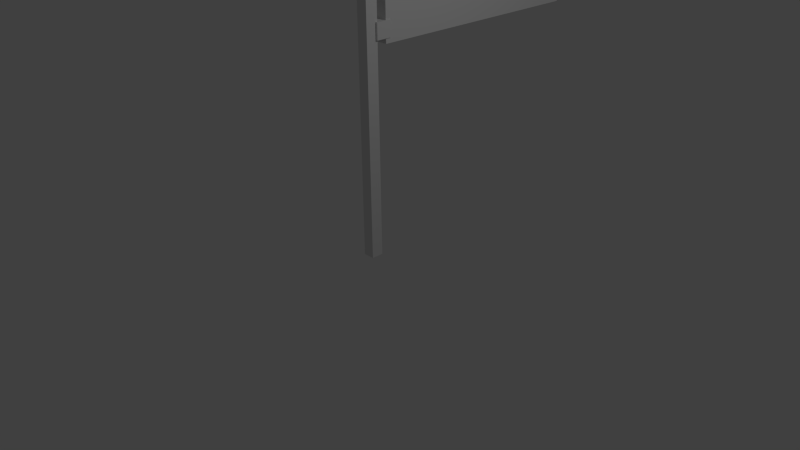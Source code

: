 # Source: flag.blend  (saved by Blender 2.75.0; exported with 4.5.12 LTS)
import bpy
from mathutils import Matrix  # noqa: F401  (used for matrix-valued properties, if any)

bpy.ops.wm.read_factory_settings(use_empty=True)
scene = bpy.context.scene
scene.name = 'Scene'

# ---- collections
col_collection_1 = bpy.data.collections.new('Collection 1'); scene.collection.children.link(col_collection_1)

# ---- materials (node trees are filled in below, after node groups)
mat_material = bpy.data.materials.new('Material')
mat_material.alpha_threshold = 0.0
mat_material.use_transparent_shadow = False
mat_material.roughness = 0.5
mat_material.line_color = (0.0, 0.0, 0.0, 1.0)

# ---- material node trees

# ---- world
world_world = bpy.data.worlds.new('World'); scene.world = world_world
world_world.color = (0.05088, 0.05088, 0.05088)
world_world.use_sun_shadow = False
world_world.sun_shadow_jitter_overblur = 0.0
world_world.cycles.sampling_method = 'MANUAL'
world_world.cycles.sample_map_resolution = 256

# ---- cameras
cam_camera = bpy.data.cameras.new('Camera')
cam_camera.clip_end = 100.0
cam_camera.lens = 35.0
cam_camera.sensor_width = 32.0
cam_camera.sensor_height = 18.0
cam_camera.ortho_scale = 7.314
cam_camera.dof.focus_distance = 0.0
cam_camera.dof.aperture_fstop = 128.0

# ---- lights
light_lamp = bpy.data.lights.new('Lamp', 'POINT')
light_lamp.transmission_factor = 0.0
light_lamp.cutoff_distance = 30.0
light_lamp.energy = 100.0
light_lamp.shadow_buffer_clip_start = 1.001
light_lamp.shadow_soft_size = 0.1
light_lamp.shadow_maximum_resolution = 0.006
light_lamp.use_absolute_resolution = True
light_lamp.cycles.use_multiple_importance_sampling = False

# ---- meshes
me_cube_003 = bpy.data.meshes.new('Cube.003')
me_cube_003.from_pydata([(-1.0, -1.0, -1.0), (-1.0, -1.0, 1.0), (-1.0, 1.0, -1.0), (-1.0, 1.0, 1.0), (1.0, -1.0, -1.0), (1.0, -1.0, 1.0), (1.0, 1.0, -1.0), (1.0, 1.0, 1.0)], [], [(1, 3, 2, 0), (3, 7, 6, 2), (7, 5, 4, 6), (5, 1, 0, 4), (0, 2, 6, 4), (5, 7, 3, 1)])
_uv = me_cube_003.uv_layers.new(name='UVMap')
_uv.uv.foreach_set('vector', [1.003, 0.9904, -0.001333, 0.9966, 0.004716, 0.002461, 0.994, 0.006049, 3.974e-08, 0.6667, 0.0, 0.3333, 0.3333, 0.3333, 0.3333, 0.6667, 1.004, 0.9953, 0.004922, 0.9942, -0.001333, 0.007382, 1.003, 0.001127, 0.3333, 0.3333, 0.6667, 0.3333, 0.6667, 0.6667, 0.3333, 0.6667, 1.0, 0.0, 1.0, 0.3333, 0.6667, 0.3333, 0.6667, 2.98e-08, 0.0, 0.6667, 0.3333, 0.6667, 0.3333, 1.0, 4.967e-08, 1.0])
me_cube_003.use_remesh_preserve_volume = False
me_cube_003.use_remesh_preserve_attributes = False
me_cube_003.use_mirror_vertex_groups = False
me_cube_003.update()
me_cube = bpy.data.meshes.new('Cube')
me_cube.from_pydata([(-1.371, 0.6938, 0.8564), (-1.371, 0.6938, 0.9431), (-1.371, 3.256, 0.8564), (-1.371, 3.256, 0.9431), (1.371, 0.6938, 0.8564), (1.371, 0.6938, 0.9431), (1.371, 3.256, 0.8564), (1.371, 3.256, 0.9431), (-1.371, 0.6938, 0.1586), (-1.371, 0.6938, 0.2453), (-1.371, 3.256, 0.1586), (-1.371, 3.256, 0.2453), (1.371, 0.6938, 0.1586), (1.371, 0.6938, 0.2453), (1.371, 3.256, 0.1586), (1.371, 3.256, 0.2453), (1.0, 1.0, -1.0), (1.0, -1.0, -1.0), (-1.0, -1.0, -1.0), (-1.0, 1.0, -1.0), (1.0, 1.0, 1.0), (1.0, -1.0, 1.0), (-1.0, -1.0, 1.0), (-1.0, 1.0, 1.0)], [], [(1, 3, 2, 0), (3, 7, 6, 2), (7, 5, 4, 6), (5, 1, 0, 4), (0, 2, 6, 4), (5, 7, 3, 1), (9, 11, 10, 8), (11, 15, 14, 10), (15, 13, 12, 14), (13, 9, 8, 12), (8, 10, 14, 12), (13, 15, 11, 9), (16, 17, 18, 19), (20, 23, 22, 21), (16, 20, 21, 17), (17, 21, 22, 18), (18, 22, 23, 19), (20, 16, 19, 23)])
me_cube.materials.append(mat_material)
me_cube.use_remesh_preserve_volume = False
me_cube.use_remesh_preserve_attributes = False
me_cube.use_mirror_vertex_groups = False
me_cube.update()

# ---- objects
ob_cube_001 = bpy.data.objects.new('Cube.001', me_cube_003)
ob_cube = bpy.data.objects.new('Cube', me_cube)
ob_lamp = bpy.data.objects.new('Lamp', light_lamp)
ob_camera = bpy.data.objects.new('Camera', cam_camera)

# ---- transforms, parenting, visibility, modifiers, constraints
ob_cube_001.location = (0.009492, 1.79, 3.716)
ob_cube_001.scale = (0.08299, 1.592, 1.0)
ob_cube_001.lineart.crease_threshold = 0.0
ob_cube.location = (0.0, 0.0, 2.402)
ob_cube.scale = (0.07587, 0.08119, 2.4)
ob_cube.lock_rotations_4d = False
ob_cube.empty_display_type = 'ARROWS'
ob_cube.lineart.crease_threshold = 0.0
ob_lamp.location = (4.076, 1.005, 5.904)
ob_lamp.rotation_euler = (0.6503, 0.05522, 1.866)
ob_lamp.lock_rotations_4d = False
ob_lamp.empty_display_type = 'ARROWS'
ob_lamp.color = (0.0, 0.0, 0.0, 0.0)
ob_lamp.lineart.crease_threshold = 0.0
ob_camera.location = (7.481, -6.508, 5.344)
ob_camera.rotation_euler = (1.109, 0.01082, 0.8149)
ob_camera.lock_rotations_4d = False
ob_camera.empty_display_type = 'ARROWS'
ob_camera.color = (0.0, 0.0, 0.0, 0.0)
ob_camera.display_type = 'WIRE'
ob_camera.lineart.crease_threshold = 0.0

# ---- collection membership
col_collection_1.objects.link(ob_cube_001)
col_collection_1.objects.link(ob_cube)
col_collection_1.objects.link(ob_lamp)
col_collection_1.objects.link(ob_camera)

# ---- scene / render settings (as saved in the file)
scene.camera = ob_camera
scene.frame_start = 1; scene.frame_end = 250; scene.frame_set(2)
scene.render.engine = 'BLENDER_EEVEE_NEXT'
scene.render.resolution_percentage = 50
scene.render.dither_intensity = 0.0
scene.cycles.use_denoising = False
scene.cycles.samples = 10
scene.cycles.sampling_pattern = 'TABULATED_SOBOL'
scene.cycles.light_sampling_threshold = 0.0
scene.cycles.use_adaptive_sampling = False
scene.cycles.use_light_tree = False
scene.cycles.blur_glossy = 0.0
scene.cycles.pixel_filter_type = 'GAUSSIAN'
scene.cycles.sample_clamp_indirect = 0.0
scene.view_settings.view_transform = 'Standard'
bpy.context.view_layer.update()
